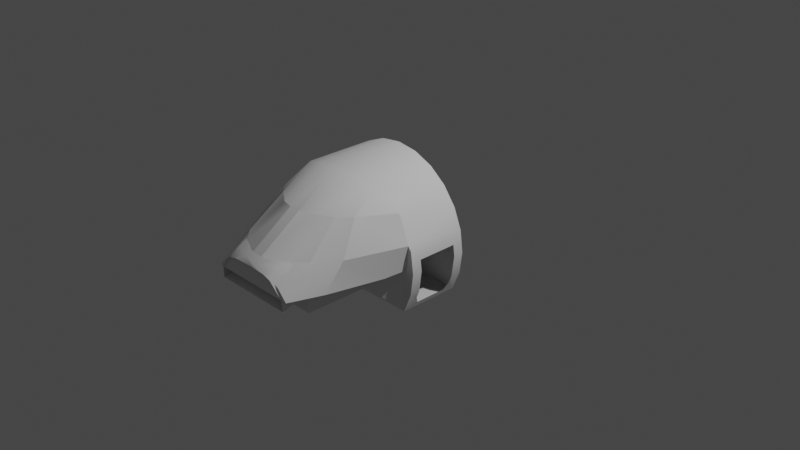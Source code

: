 # Source: bombardiercockpit.blend  (saved by Blender 3.1.7; exported with 4.5.12 LTS)
import bpy
from mathutils import Matrix  # noqa: F401  (used for matrix-valued properties, if any)

bpy.ops.wm.read_factory_settings(use_empty=True)
scene = bpy.context.scene
scene.name = 'Scene'

# ---- collections
col_collection = bpy.data.collections.new('Collection'); scene.collection.children.link(col_collection)

# ---- world
world_world = bpy.data.worlds.new('World'); scene.world = world_world
world_world.use_nodes = True; world_world.node_tree.nodes.clear()
_N = world_world.node_tree.nodes; _L = world_world.node_tree.links
n0 = _N.new('ShaderNodeOutputWorld'); n0.name = 'World Output'; n0.location = (300, 300)
n1 = _N.new('ShaderNodeBackground'); n1.name = 'Background'; n1.location = (10, 300)
n1.inputs[0].default_value = (0.05088, 0.05088, 0.05088, 1.0)
_L.new(n1.outputs[0], n0.inputs[0])
n0.is_active_output = True
world_world.color = (0.05088, 0.05088, 0.05088)
world_world.use_sun_shadow = False
world_world.sun_shadow_jitter_overblur = 0.0

# ---- cameras
cam_camera = bpy.data.cameras.new('Camera')
cam_camera.clip_end = 100.0
cam_camera.ortho_scale = 7.314

# ---- lights
light_light = bpy.data.lights.new('Light', 'POINT')
light_light.transmission_factor = 0.0
light_light.energy = 1000.0
light_light.shadow_soft_size = 0.1
light_light.shadow_maximum_resolution = 0.006
light_light.use_absolute_resolution = True

# ---- meshes
me_cockpit = bpy.data.meshes.new('cockpit')
me_cockpit.from_pydata([(-16.78, 25.77, -0.9805), (-17.9, 34.81, 10.3), (-21.89, 31.41, -1.473), (-22.65, 34.85, 2.547), (-14.35, 31.98, 14.16), (-25.51, 32.6, -1.578), (-20.21, 36.96, 12.93), (-14.37, 32.71, 14.33), (-30.93, 35.0, -0.2784), (-27.67, 37.92, 12.45), (-16.9, 35.34, 13.43), (-35.62, 33.0, -1.613), (-36.97, 35.0, -0.2784), (-30.52, 38.89, 12.18), (-42.38, 32.6, -1.578), (-37.37, 38.89, 12.18), (-45.24, 34.85, 2.547), (-46.0, 31.41, -1.473), (-49.99, 34.81, 10.3), (-51.11, 25.77, -0.9805), (-47.69, 36.96, 12.93), (-50.99, 35.34, 13.43), (-53.52, 32.71, 14.33), (-16.21, 20.58, -0.5263), (-14.35, 31.98, 14.16), (-16.78, 25.77, -0.9806), (-14.37, 32.71, 14.33), (-27.6, 36.28, 9.634), (-27.74, 37.54, 12.57), (-30.53, 37.43, 9.534), (-33.95, 38.39, 12.38), (-33.95, 37.43, 9.534), (-20.74, 35.73, 10.05), (-18.98, 34.99, 10.29), (-16.39, 32.18, 11.34), (-14.77, 31.97, 14.17), (-16.37, 24.89, 11.28), (-30.52, 38.39, 12.38), (-27.67, 37.92, 12.45), (-30.52, 38.89, 12.18), (-20.44, 36.64, 13.04), (-20.21, 36.96, 12.93), (-17.22, 35.08, 13.52), (-16.9, 35.34, 13.43), (-14.76, 32.59, 14.38), (-33.95, 38.89, 12.19), (-51.68, 20.58, -0.5263), (-16.21, 20.58, -0.5263), (-16.37, 24.89, 11.28), (-33.95, 37.43, 9.534), (-37.37, 37.43, 9.534), (-30.53, 37.43, 9.534), (-40.29, 36.28, 9.634), (-27.6, 36.28, 9.634), (-20.74, 35.73, 10.05), (-18.98, 34.99, 10.29), (-16.39, 32.18, 11.34), (-48.91, 34.99, 10.29), (-53.54, 31.98, 14.16), (-51.52, 24.89, 11.28), (-53.12, 31.97, 14.17), (-53.14, 32.59, 14.38), (-33.95, 38.89, 12.19), (-37.37, 38.39, 12.38), (-40.22, 37.92, 12.45), (-33.95, 38.39, 12.38), (-40.16, 37.54, 12.57), (-50.67, 35.08, 13.52), (-50.99, 35.34, 13.43), (-53.52, 32.71, 14.33), (-47.45, 36.64, 13.04), (-47.15, 35.73, 10.05), (-51.5, 32.18, 11.34), (-42.97, 57.44, 39.93), (-58.61, 49.46, 72.01), (-58.61, 49.46, 50.14), (-24.92, 57.44, 39.93), (-60.26, 47.23, 45.99), (-64.15, 42.23, 72.01), (-31.46, 48.15, 20.14), (-16.51, 55.0, 42.13), (-9.283, 49.46, 72.01), (-9.283, 49.46, 50.14), (-3.74, 42.23, 72.01), (-31.46, 35.8, 2.356), (-18.71, 29.49, -0.5189), (-9.365, 35.67, 21.83), (-3.74, 25.09, 36.46), (-1.697, 35.65, 46.17), (-3.039, 25.09, 46.17), (-0.2553, 33.82, 72.01), (0.9332, 24.8, 72.01), (-18.91, 47.81, 26.53), (-26.45, 48.11, 21.31), (-14.37, 25.09, -0.5189), (-49.18, 29.49, -0.5189), (-24.24, 32.0, -0.5189), (-43.66, 32.0, -0.5189), (-9.403, 25.09, 13.35), (-53.52, 25.09, -0.5189), (-53.52, 25.09, 9.369), (-58.49, 25.09, 13.35), (-64.15, 25.09, 36.46), (-67.64, 15.77, 72.01), (-40.96, 14.43, 72.01), (-44.04, 18.57, 72.01), (-44.04, 35.57, 72.01), (-40.96, 38.98, 72.01), (-26.93, 38.98, 72.01), (-26.93, 14.43, 72.01), (-0.2553, 15.77, 72.01), (-3.74, 7.356, 72.01), (-23.85, 18.57, 72.01), (-23.85, 35.57, 72.01), (-51.39, 55.0, 72.01), (-16.51, 55.0, 72.01), (-42.97, 58.49, 72.01), (-24.92, 58.49, 72.01), (-33.95, 59.67, 72.01), (-14.37, 25.09, 9.369), (-14.37, 17.07, 9.369), (-53.52, 17.07, 9.369), (-3.74, 7.356, 46.17), (-67.64, 15.77, 50.5), (-67.64, 15.77, 46.17), (-66.33, 12.61, 50.5), (-65.02, 9.459, 52.12), (-64.15, 7.356, 72.01), (-65.02, 9.459, 66.05), (-66.33, 12.61, 67.68), (-67.64, 15.77, 67.68), (-68.83, 24.8, 72.01), (-68.83, 24.8, 67.68), (-67.64, 33.82, 72.01), (-68.23, 29.31, 67.68), (-68.23, 29.31, 50.5), (-68.83, 24.8, 50.5), (-66.19, 35.65, 46.17), (-61.08, 46.23, 46.93), (-16.22, 35.76, 12.26), (-21.96, 35.79, 6.783), (-64.85, 25.09, 46.17), (-64.15, 7.356, 46.17), (-68.83, 24.8, 46.17), (-67.64, 33.82, 46.17), (-6.811, 46.23, 46.93), (-7.631, 47.23, 45.99), (-14.02, 47.69, 31.51), (-14.37, 17.07, 36.46), (-53.52, 25.09, 36.46), (-14.37, 25.09, 36.46), (-53.52, 17.07, 36.46), (-53.52, 25.09, -0.519), (-58.49, 25.09, 13.35), (-45.94, 35.79, 6.783), (-36.43, 35.8, 2.356), (-33.95, 32.0, -0.5189), (-58.53, 35.67, 21.83), (-36.43, 48.15, 20.14), (-33.95, 58.27, 38.84), (-51.39, 55.0, 42.13), (-48.98, 47.81, 26.53), (-64.15, 25.09, 36.46), (-64.85, 25.09, 46.17), (-51.67, 35.76, 12.26), (-41.44, 48.11, 21.31), (-53.87, 47.69, 31.51)], [], [(17, 19, 18, 16), (0, 1, 4), (137, 138, 78, 133), (21, 20, 16, 18), (1, 7, 4), (20, 64, 12, 16), (1, 10, 7), (13, 9, 8), (43, 41, 38, 39, 45, 30, 37, 28, 40, 42, 44, 26), (149, 151, 121, 100), (8, 3, 2, 5), (64, 15, 12), (20, 68, 69, 61, 67, 70, 66, 63, 65, 62, 15, 64), (58, 18, 19), (22, 18, 58), (21, 18, 22), (25, 24, 23), (24, 36, 23), (26, 44, 35), (24, 26, 35), (24, 35, 36), (63, 66, 52, 50), (40, 28, 27), (32, 40, 27), (67, 57, 71, 70), (42, 33, 44), (44, 33, 34), (44, 34, 35), (35, 34, 36), (3, 8, 9, 6), (160, 166, 161), (77, 166, 160), (55, 54, 53, 51, 49, 50, 52, 71, 57, 59, 48), (37, 29, 27, 28), (56, 55, 48), (14, 17, 16, 12), (72, 59, 57), (59, 58, 46), (58, 19, 46), (60, 58, 59), (69, 58, 60), (61, 69, 60), (8, 12, 15, 62, 13), (6, 10, 1, 3), (66, 70, 52), (70, 71, 52), (57, 67, 61), (57, 61, 72), (72, 61, 60), (72, 60, 59), (73, 116, 160), (116, 114, 160), (3, 1, 0, 2), (159, 118, 116, 73), (160, 75, 77), (76, 80, 117), (80, 115, 117), (46, 47, 48, 59), (146, 82, 80), (50, 49, 65, 63), (148, 150, 119, 120), (156, 96, 84), (140, 84, 96), (85, 139, 140), (94, 98, 86), (85, 94, 86, 147, 139), (88, 87, 89), (88, 89, 90), (89, 91, 90), (91, 89, 110), (79, 159, 158), (89, 122, 110), (122, 111, 110), (166, 164, 161), (147, 92, 139), (160, 161, 165, 73), (76, 117, 118, 159), (145, 83, 81, 82, 146), (124, 143, 136, 123), (89, 87, 98, 94, 150), (94, 119, 150), (102, 141, 149, 100, 119, 94, 99, 101), (81, 115, 80, 82), (132, 134, 135, 136, 143, 144, 133, 131), (143, 124, 142, 141, 137, 144), (122, 148, 151, 142), (37, 30, 31, 29), (122, 142, 127, 111), (84, 155, 156), (83, 90, 91, 110, 111, 127, 103, 104, 109, 112, 113, 108, 107, 106, 133, 78, 74, 114, 116, 118, 117, 115, 81), (123, 125, 126, 128, 129, 130, 103, 127, 142, 124), (144, 137, 133), (90, 83, 145, 88), (75, 74, 78, 138, 77), (131, 103, 130, 132), (85, 96, 156, 97, 95, 99, 94), (74, 75, 160, 114), (106, 105, 104, 103, 131, 133), (120, 121, 151, 148), (73, 165, 158, 159), (97, 155, 154), (33, 42, 40, 32), (119, 100, 121, 120), (142, 151, 149, 141), (153, 152, 157), (164, 95, 154), (12, 8, 5, 11, 14), (97, 156, 155), (164, 166, 157), (84, 79, 158, 155), (76, 159, 79, 93), (147, 80, 92), (76, 93, 92, 80), (147, 146, 80), (98, 87, 88, 86), (162, 137, 163), (157, 137, 162, 153), (148, 122, 89, 150), (86, 88, 145, 146, 147), (157, 166, 77, 138, 137), (154, 165, 161, 164), (95, 97, 154), (95, 164, 157, 152), (140, 93, 79, 84), (85, 140, 96), (139, 92, 93, 140), (155, 158, 165, 154)])
_uv = me_cockpit.uv_layers.new(name='UVMap')
_uv.uv.foreach_set('vector', [0.341, 0.6763, 0.3595, 0.6114, 0.2342, 0.6377, 0.2954, 0.6884, 0.3595, 0.9617, 0.2348, 0.936, 0.2155, 0.9853, 0.7881, 0.7664, 0.7931, 0.6957, 0.956, 0.7429, 0.9506, 0.803, 0.2067, 0.6261, 0.2043, 0.6597, 0.2954, 0.6884, 0.2342, 0.6377, 0.2348, 0.936, 0.2104, 0.9809, 0.2155, 0.9853, 0.2043, 0.6597, 0.2023, 0.7289, 0.3173, 0.7607, 0.2954, 0.6884, 0.2348, 0.936, 0.2075, 0.9476, 0.2104, 0.9809, 0.2019, 0.8184, 0.2027, 0.8455, 0.317, 0.8134, 0.3992, 0.8202, 0.4324, 0.8092, 0.5036, 0.8101, 0.5315, 0.8048, 0.5634, 0.8097, 0.5627, 0.8147, 0.5307, 0.8098, 0.5035, 0.8139, 0.4342, 0.8127, 0.4018, 0.8233, 0.375, 0.8443, 0.3716, 0.8425, 0.6286, 0.8294, 0.6286, 0.8869, 0.4345, 0.8869, 0.4345, 0.8294, 0.317, 0.8134, 0.2955, 0.8854, 0.3408, 0.8972, 0.3378, 0.8626, 0.2023, 0.7289, 0.2017, 0.7562, 0.3173, 0.7607, 0.4324, 0.8092, 0.3992, 0.8202, 0.3716, 0.8425, 0.375, 0.8443, 0.4018, 0.8233, 0.4342, 0.8127, 0.5035, 0.8139, 0.5307, 0.8098, 0.5627, 0.8147, 0.5634, 0.8097, 0.5315, 0.8048, 0.5036, 0.8101, 0.2145, 0.5883, 0.2342, 0.6377, 0.3595, 0.6114, 0.2094, 0.5927, 0.2342, 0.6377, 0.2145, 0.5883, 0.2067, 0.6261, 0.2342, 0.6377, 0.2094, 0.5927, 0.4362, 0.473, 0.5919, 0.4817, 0.4253, 0.4248, 0.5919, 0.4817, 0.5438, 0.4248, 0.4253, 0.4248, 0.3733, 0.9205, 0.3716, 0.917, 0.3762, 0.913, 0.3787, 0.916, 0.3733, 0.9205, 0.3762, 0.913, 0.3787, 0.916, 0.3762, 0.913, 0.4212, 0.8547, 0.6128, 0.1263, 0.5853, 0.1259, 0.583, 0.09584, 0.6126, 0.09806, 0.516, 0.129, 0.5853, 0.1259, 0.583, 0.09584, 0.5181, 0.09952, 0.516, 0.129, 0.583, 0.09584, 0.4819, 0.1295, 0.5, 0.09993, 0.5181, 0.09952, 0.516, 0.129, 0.4819, 0.1295, 0.5, 0.09993, 0.4479, 0.1295, 0.4479, 0.1295, 0.5, 0.09993, 0.4627, 0.1002, 0.4479, 0.1295, 0.4627, 0.1002, 0.444, 0.1247, 0.444, 0.1247, 0.4627, 0.1002, 0.4056, 0.062, 0.2955, 0.8854, 0.317, 0.8134, 0.2027, 0.8455, 0.205, 0.9143, 0.7914, 0.3776, 0.7223, 0.3366, 0.6858, 0.3603, 0.8137, 0.3043, 0.7615, 0.319, 0.7914, 0.3776, 0.04628, 0.9484, 0.03553, 0.9235, 0.02719, 0.8271, 0.01108, 0.7859, 0.01108, 0.7379, 0.01108, 0.6899, 0.02719, 0.6488, 0.03553, 0.5523, 0.04628, 0.5275, 0.1888, 0.4911, 0.1888, 0.9847, 0.6128, 0.1263, 0.6126, 0.09806, 0.583, 0.09584, 0.5853, 0.1259, 0.08657, 0.9867, 0.04628, 0.9484, 0.1888, 0.9847, 0.3381, 0.7112, 0.341, 0.6763, 0.2954, 0.6884, 0.3173, 0.7607, 0.08657, 0.4891, 0.1888, 0.4911, 0.04628, 0.5275, 0.5438, 0.4248, 0.5919, 0.4817, 0.4253, 0.4248, 0.5919, 0.4817, 0.4362, 0.473, 0.4253, 0.4248, 0.3762, 0.913, 0.3787, 0.916, 0.4212, 0.8547, 0.3733, 0.9205, 0.3787, 0.916, 0.3762, 0.913, 0.3716, 0.917, 0.3733, 0.9205, 0.3762, 0.913, 0.317, 0.8134, 0.3173, 0.7607, 0.2017, 0.7562, 0.2012, 0.7873, 0.2019, 0.8184, 0.205, 0.9143, 0.2075, 0.9476, 0.2348, 0.936, 0.2955, 0.8854, 0.5853, 0.1259, 0.516, 0.129, 0.583, 0.09584, 0.516, 0.129, 0.5181, 0.09952, 0.583, 0.09584, 0.5, 0.09993, 0.4819, 0.1295, 0.4479, 0.1295, 0.5, 0.09993, 0.4479, 0.1295, 0.4627, 0.1002, 0.4627, 0.1002, 0.4479, 0.1295, 0.444, 0.1247, 0.4627, 0.1002, 0.444, 0.1247, 0.4056, 0.062, 0.7585, 0.5472, 0.9708, 0.5622, 0.7685, 0.6063, 0.9708, 0.5622, 0.9659, 0.6223, 0.7685, 0.6063, 0.2955, 0.8854, 0.2348, 0.936, 0.3595, 0.9617, 0.3408, 0.8972, 0.7557, 0.4867, 0.9753, 0.502, 0.9708, 0.5622, 0.7585, 0.5472, 0.7685, 0.6063, 0.8166, 0.6707, 0.7876, 0.6865, 0.7721, 0.4301, 0.7914, 0.3776, 0.9787, 0.4411, 0.7914, 0.3776, 0.9803, 0.3796, 0.9787, 0.4411, 0.4504, 0.1464, 0.597, 0.1464, 0.5963, 0.1984, 0.4511, 0.1984, 0.8137, 0.3043, 0.8412, 0.3214, 0.7914, 0.3776, 0.6126, 0.09806, 0.6448, 0.09768, 0.6451, 0.126, 0.6128, 0.1263, 0.6286, 0.8869, 0.6286, 0.8294, 0.4345, 0.8294, 0.4345, 0.8869, 0.4578, 0.3771, 0.484, 0.3178, 0.5055, 0.3553, 0.5404, 0.3235, 0.5055, 0.3553, 0.484, 0.3178, 0.4907, 0.2779, 0.5843, 0.2954, 0.5404, 0.3235, 0.491, 0.237, 0.5858, 0.21, 0.6528, 0.2635, 0.4907, 0.2779, 0.491, 0.237, 0.6451, 0.2793, 0.6995, 0.3325, 0.5843, 0.2954, 0.7961, 0.2256, 0.7319, 0.1723, 0.7937, 0.1609, 0.8063, 0.2239, 0.7937, 0.1609, 0.9714, 0.1946, 0.7937, 0.1609, 0.9642, 0.135, 0.9714, 0.1946, 0.9642, 0.135, 0.7937, 0.1609, 0.9547, 0.07568, 0.6259, 0.4282, 0.7557, 0.4867, 0.6039, 0.4296, 0.7937, 0.1609, 0.7766, 0.04505, 0.9547, 0.07568, 0.7766, 0.04505, 0.9446, 0.01647, 0.9547, 0.07568, 0.6995, 0.3325, 0.6227, 0.2899, 0.6879, 0.3562, 0.7223, 0.3366, 0.687, 0.3464, 0.6227, 0.2899, 0.7914, 0.3776, 0.6858, 0.3603, 0.6429, 0.3995, 0.7721, 0.4301, 0.7721, 0.4301, 0.9787, 0.4411, 0.9753, 0.502, 0.7557, 0.4867, 0.8191, 0.2955, 0.9771, 0.2554, 0.9803, 0.318, 0.8412, 0.3214, 0.8137, 0.3043, 0.7694, 0.9084, 0.7747, 0.8482, 0.8033, 0.8507, 0.798, 0.9109, 0.7535, 0.7889, 0.7491, 0.7279, 0.7135, 0.5826, 0.6823, 0.4955, 0.6823, 0.7279, 0.6823, 0.4955, 0.6823, 0.5576, 0.6823, 0.7279, 0.7491, 0.7279, 0.7535, 0.7889, 0.6823, 0.7279, 0.4245, 0.5576, 0.6706, 0.5576, 0.6706, 0.4955, 0.6823, 0.4955, 0.7135, 0.5826, 0.9803, 0.318, 0.9803, 0.3796, 0.7914, 0.3776, 0.8412, 0.3214, 0.9168, 0.8607, 0.9194, 0.8306, 0.8059, 0.8207, 0.8033, 0.8507, 0.7747, 0.8482, 0.7799, 0.7881, 0.9506, 0.803, 0.9454, 0.8632, 0.5378, 0.9396, 0.4718, 0.9335, 0.4096, 0.9106, 0.5388, 0.9106, 0.6161, 0.9173, 0.6032, 0.9283, 0.7374, 0.7889, 0.6706, 0.7279, 0.4245, 0.7279, 0.3577, 0.7889, 0.6128, 0.1263, 0.6451, 0.126, 0.6448, 0.09768, 0.6126, 0.09806, 0.2948, 0.4476, 0.01393, 0.4476, 0.01393, 0.3275, 0.2948, 0.3275, 0.4933, 0.3751, 0.4933, 0.3751, 0.4578, 0.3771, 0.03519, 0.2005, 0.01669, 0.1559, 0.01038, 0.108, 0.01669, 0.06006, 0.03518, 0.01541, 0.3558, 0.01541, 0.3743, 0.06006, 0.2327, 0.05297, 0.1583, 0.05297, 0.1419, 0.07491, 0.1419, 0.1651, 0.1583, 0.1833, 0.2327, 0.1833, 0.2491, 0.1651, 0.3743, 0.1559, 0.3558, 0.2005, 0.3264, 0.2389, 0.2881, 0.2683, 0.2434, 0.2868, 0.1955, 0.2931, 0.1476, 0.2868, 0.1029, 0.2683, 0.0646, 0.2389, 0.798, 0.9109, 0.796, 0.9335, 0.8048, 0.957, 0.8968, 0.965, 0.9095, 0.9434, 0.9115, 0.9208, 0.9401, 0.9234, 0.9348, 0.9835, 0.7641, 0.9686, 0.7694, 0.9084, 0.7799, 0.7881, 0.7881, 0.7664, 0.9506, 0.803, 0.9714, 0.1946, 0.9771, 0.2554, 0.8191, 0.2955, 0.8063, 0.2239, 0.8166, 0.6707, 0.961, 0.6825, 0.956, 0.7429, 0.7931, 0.6957, 0.7876, 0.6865, 0.9454, 0.8632, 0.9401, 0.9234, 0.9115, 0.9208, 0.9168, 0.8607, 0.4578, 0.972, 0.4844, 0.9841, 0.5312, 0.9841, 0.5779, 0.9841, 0.6045, 0.972, 0.6254, 0.9508, 0.4369, 0.9508, 0.961, 0.6825, 0.8166, 0.6707, 0.7685, 0.6063, 0.9659, 0.6223, 0.2491, 0.1651, 0.2491, 0.07491, 0.2327, 0.05297, 0.3743, 0.06006, 0.3806, 0.108, 0.3743, 0.1559, 0.6706, 0.5576, 0.4245, 0.5576, 0.4245, 0.7279, 0.6706, 0.7279, 0.7721, 0.4301, 0.6429, 0.3995, 0.6259, 0.4282, 0.7557, 0.4867, 0.484, 0.3178, 0.4969, 0.3863, 0.5404, 0.3235, 0.5, 0.09993, 0.4819, 0.1295, 0.516, 0.129, 0.5181, 0.09952, 0.4682, 0.07738, 0.7488, 0.07738, 0.7488, 0.01987, 0.4682, 0.01987, 0.7463, 0.9565, 0.6286, 0.8869, 0.6286, 0.8294, 0.7463, 0.8294, 0.5858, 0.21, 0.491, 0.237, 0.6528, 0.2635, 0.5843, 0.2954, 0.4907, 0.2779, 0.5404, 0.3235, 0.3173, 0.7607, 0.317, 0.8134, 0.3378, 0.8626, 0.339, 0.772, 0.3381, 0.7112, 0.484, 0.3178, 0.4578, 0.3771, 0.5055, 0.3553, 0.6227, 0.2899, 0.6995, 0.3325, 0.6528, 0.2635, 0.4969, 0.3863, 0.6039, 0.4296, 0.6039, 0.4296, 0.4969, 0.3863, 0.7721, 0.4301, 0.7557, 0.4867, 0.6259, 0.4282, 0.6429, 0.3995, 0.7223, 0.3366, 0.7914, 0.3776, 0.6879, 0.3562, 0.7721, 0.4301, 0.6429, 0.3995, 0.6858, 0.3603, 0.7914, 0.3776, 0.7615, 0.319, 0.8137, 0.3043, 0.7914, 0.3776, 0.5858, 0.21, 0.7319, 0.1723, 0.7961, 0.2256, 0.7675, 0.2313, 0.7319, 0.1723, 0.7961, 0.2256, 0.7937, 0.1609, 0.7675, 0.2313, 0.7961, 0.2256, 0.7319, 0.1723, 0.5858, 0.21, 0.6286, 0.8869, 0.7463, 0.9565, 0.7463, 0.8294, 0.6286, 0.8294, 0.7675, 0.2313, 0.8134, 0.2303, 0.8191, 0.2955, 0.8137, 0.3043, 0.6995, 0.3325, 0.6451, 0.2793, 0.7615, 0.319, 0.7876, 0.6865, 0.7931, 0.6957, 0.7961, 0.2256, 0.5404, 0.3235, 0.6429, 0.3995, 0.687, 0.3464, 0.5843, 0.2954, 0.4907, 0.2779, 0.484, 0.3178, 0.5404, 0.3235, 0.4907, 0.2779, 0.6227, 0.2899, 0.6528, 0.2635, 0.491, 0.237, 0.5404, 0.3235, 0.6429, 0.3995, 0.6039, 0.4296, 0.5055, 0.3553, 0.4907, 0.2779, 0.5404, 0.3235, 0.484, 0.3178, 0.6227, 0.2899, 0.6858, 0.3603, 0.6429, 0.3995, 0.5404, 0.3235, 0.4969, 0.3863, 0.6259, 0.4282, 0.6429, 0.3995, 0.5404, 0.3235])
me_cockpit.use_remesh_fix_poles = True
me_cockpit.use_remesh_preserve_attributes = False
me_cockpit.update()
me_cockpit.normals_split_custom_set([tuple(v) for v in zip(*[iter([-0.5464, 0.6783, -0.4913, -0.7177, 0.5767, -0.3903, -0.6343, 0.6957, -0.3371, -0.3807, 0.8311, -0.4055, 0.7177, 0.5767, -0.3903, 0.6343, 0.6958, -0.337, 0.8031, 0.3302, -0.4959, 0.8667, -0.4952, 0.05999, 0.8361, -0.5485, 0.004149, 0.8694, -0.4938, 0.01453, 0.964, -0.2656, 0.01032, -0.6343, 0.7021, -0.3236, -0.3309, 0.9057, -0.265, -0.3807, 0.831, -0.4055, -0.6343, 0.6958, -0.337, 0.6342, 0.6958, -0.3371, 0.7891, 0.2676, -0.5529, 0.8031, 0.3301, -0.4959, -0.331, 0.9057, -0.2651, -0.2127, 0.9418, -0.2603, -0.06468, 0.8062, -0.5882, -0.3807, 0.831, -0.4055, 0.6343, 0.6958, -0.3371, 0.6343, 0.7021, -0.3236, 0.7891, 0.2676, -0.5529, 0.171, 0.9389, -0.2989, 0.2127, 0.9418, -0.2603, 0.06469, 0.8062, -0.5882, 0.0003842, 0.3166, 0.9486, -0.002696, 0.3161, 0.9487, 0.004773, 0.3157, 0.9489, 0.0177, 0.3617, 0.9321, 0.0002348, 0.3474, 0.9377, 6.94e-07, 0.3458, 0.9383, 0.02079, 0.3589, 0.9332, 0.001778, 0.3131, 0.9497, -0.00822, 0.3196, 0.9475, 0.001325, 0.3141, 0.9494, 0.0155, 0.3374, 0.9412, 0.01692, 0.3384, 0.9408, 1.0, 0.0, 0.0, 1.0, 0.0, 0.0, 1.0, 0.0, 0.0, 1.0, 0.0, 0.0, 0.06467, 0.8062, -0.5881, 0.3807, 0.831, -0.4055, 0.5464, 0.6783, -0.4913, 0.2103, 0.7526, -0.624, -0.2127, 0.9418, -0.2603, -0.171, 0.9389, -0.2989, -0.06468, 0.8062, -0.5881, 0.002698, 0.3161, 0.9487, -0.000365, 0.3167, 0.9485, -0.01688, 0.3384, 0.9409, -0.01551, 0.3374, 0.9412, -0.001353, 0.3141, 0.9494, 0.008219, 0.3196, 0.9475, -0.001791, 0.3131, 0.9497, -0.02077, 0.3589, 0.9332, 1.259e-06, 0.3459, 0.9383, -0.0002401, 0.3474, 0.9377, -0.01768, 0.3617, 0.9321, -0.004802, 0.3157, 0.9489, -0.7471, -0.045, 0.6632, -0.6343, 0.6958, -0.3371, -0.7176, 0.5767, -0.3903, -0.7891, 0.2677, -0.5528, -0.6343, 0.6958, -0.3371, -0.7471, -0.04498, 0.6632, -0.6343, 0.7021, -0.3236, -0.6343, 0.6958, -0.3371, -0.7891, 0.2677, -0.5528, 0.977, 0.08983, -0.1933, 0.9819, -0.188, 0.02157, 0.993, -0.01052, -0.1175, 0.9819, -0.188, 0.02159, 0.9386, -0.3199, 0.1294, 0.993, -0.01049, -0.1175, 0.1501, -0.2874, 0.946, 0.2302, -0.3245, 0.9174, 0.04942, -0.324, 0.9448, 0.01852, -0.2951, 0.9553, 0.1501, -0.2874, 0.946, 0.04944, -0.324, 0.9447, 0.01853, -0.2951, 0.9553, 0.04944, -0.324, 0.9447, 0.01993, -0.3814, 0.9242, 0.1645, -0.9291, 0.3311, 0.2208, -0.9009, 0.3736, 0.2221, -0.9103, 0.3492, 0.1858, -0.9305, 0.3158, -0.2954, -0.9019, 0.3153, -0.2208, -0.9009, 0.3736, -0.2221, -0.9103, 0.3492, -0.2548, -0.922, 0.2917, -0.2953, -0.9019, 0.3153, -0.2221, -0.9103, 0.3492, 0.6389, -0.6726, 0.3734, 0.5238, -0.7913, 0.3153, 0.2548, -0.922, 0.2916, 0.2954, -0.9019, 0.3153, -0.6389, -0.6725, 0.3735, -0.5238, -0.7913, 0.3153, -0.8128, -0.3437, 0.4704, -0.8128, -0.3438, 0.4704, -0.5238, -0.7914, 0.3152, -0.8195, -0.2929, 0.4925, -0.8128, -0.3438, 0.4704, -0.8195, -0.2929, 0.4925, -0.8667, -0.09182, 0.4903, -0.8667, -0.0918, 0.4902, -0.8195, -0.2929, 0.4925, -0.8677, -0.006337, 0.4971, 0.3807, 0.8311, -0.4055, 0.06468, 0.8062, -0.5882, 0.2127, 0.9418, -0.2603, 0.331, 0.9057, -0.2651, 0.4847, -0.8513, 0.2011, 0.5201, -0.737, 0.4317, 0.3936, -0.8084, 0.4377, 0.727, -0.6792, 0.1007, 0.6447, -0.7063, 0.2923, 0.4848, -0.8512, 0.2011, -0.1606, 0.05524, 0.9855, -0.06821, 0.08579, 0.994, 0.01756, 0.1603, 0.9869, 0.004598, 0.1434, 0.9897, 4.491e-07, 0.1383, 0.9904, -0.004605, 0.1434, 0.9897, -0.01753, 0.1603, 0.9869, 0.06821, 0.0858, 0.994, 0.1606, 0.05524, 0.9855, 0.08608, 0.09927, 0.9913, -0.08608, 0.09927, 0.9913, -0.1645, -0.9291, 0.3311, -0.1858, -0.9305, 0.3158, -0.2221, -0.9103, 0.3492, -0.2208, -0.9009, 0.3736, -0.3823, -0.008004, 0.924, -0.1606, 0.05523, 0.9855, -0.08606, 0.09926, 0.9913, -0.2103, 0.7526, -0.624, -0.5464, 0.6783, -0.4913, -0.3807, 0.831, -0.4055, -0.06468, 0.8062, -0.5881, 0.3823, -0.008004, 0.924, 0.08607, 0.09927, 0.9913, 0.1606, 0.05523, 0.9855, -0.9386, -0.3199, 0.1294, -0.9819, -0.188, 0.02159, -0.993, -0.01048, -0.1175, -0.9819, -0.188, 0.02156, -0.977, 0.08983, -0.1933, -0.993, -0.01048, -0.1175, -0.04946, -0.3241, 0.9447, -0.7471, -0.04496, 0.6632, -0.01992, -0.3814, 0.9242, -0.1501, -0.2874, 0.946, -0.7471, -0.04502, 0.6632, -0.04942, -0.324, 0.9448, -0.2302, -0.3245, 0.9174, -0.1501, -0.2874, 0.946, -0.04944, -0.3241, 0.9447, 0.06469, 0.8062, -0.5881, -0.06469, 0.8062, -0.5881, -0.1709, 0.939, -0.2985, 1.267e-06, 0.9426, -0.3339, 0.171, 0.9389, -0.2989, 0.3309, 0.9057, -0.265, 0.6343, 0.7021, -0.3236, 0.6343, 0.6958, -0.337, 0.3807, 0.831, -0.4055, 0.2208, -0.9009, 0.3736, 0.2954, -0.9019, 0.3153, 0.2221, -0.9103, 0.3492, 0.2953, -0.9019, 0.3153, 0.2548, -0.922, 0.2916, 0.2221, -0.9103, 0.3492, 0.5238, -0.7913, 0.3153, 0.6389, -0.6725, 0.3735, 0.8128, -0.3437, 0.4704, 0.5238, -0.7914, 0.3153, 0.8128, -0.3438, 0.4704, 0.8195, -0.2929, 0.4925, 0.8195, -0.2929, 0.4925, 0.8128, -0.3437, 0.4704, 0.8667, -0.09182, 0.4903, 0.8195, -0.2929, 0.4925, 0.8667, -0.0918, 0.4902, 0.8677, -0.006337, 0.4971, 0.2251, -0.9407, 0.2538, 0.2491, -0.9683, 0.0192, 0.4847, -0.8512, 0.2011, 0.2491, -0.9683, 0.0192, 0.5, -0.866, 7.588e-07, 0.4847, -0.8512, 0.2011, 0.3807, 0.8311, -0.4055, 0.6343, 0.6958, -0.337, 0.7176, 0.5767, -0.3903, 0.5464, 0.6783, -0.4913, -6.907e-06, -0.9627, 0.2707, 6.805e-06, -0.9994, 0.03424, 0.2491, -0.9683, 0.0192, 0.2251, -0.9407, 0.2539, 0.4847, -0.8512, 0.2011, 0.7057, -0.708, 0.02764, 0.727, -0.6792, 0.1007, -0.2251, -0.9407, 0.2538, -0.4847, -0.8512, 0.2011, -0.2491, -0.9683, 0.01919, -0.4847, -0.8513, 0.2011, -0.5, -0.866, -2.002e-06, -0.2491, -0.9683, 0.01919, 1.013e-07, -0.9394, 0.3429, 1.013e-07, -0.9394, 0.3429, 1.013e-07, -0.9394, 0.3429, 1.013e-07, -0.9394, 0.3429, -0.727, -0.6792, 0.1007, -0.7057, -0.708, 0.02763, -0.4847, -0.8512, 0.2011, 0.1858, -0.9306, 0.3154, 0.0, -0.9471, 0.321, 0.0, -0.9471, 0.321, 0.1645, -0.9291, 0.3311, -1.0, 0.0, 0.0, -1.0, 0.0, 0.0, -1.0, 0.0, 0.0, -1.0, 0.0, 0.0, 2.672e-06, -0.6271, 0.779, -0.2488, -0.7744, 0.5816, -0.159, -0.7202, 0.6752, -0.3, -0.765, 0.5698, -0.1591, -0.7202, 0.6752, -0.2489, -0.7744, 0.5816, -0.5278, -0.7076, 0.4699, -0.5899, -0.6735, 0.4454, -0.3951, -0.7794, 0.4863, -0.7182, -0.555, 0.4197, -0.9207, -0.2275, 0.3172, -0.7776, -0.4497, 0.4394, -0.5277, -0.7076, 0.4699, -0.7182, -0.5549, 0.4197, -0.6225, -0.6488, 0.4376, -0.5697, -0.6413, 0.514, -0.5899, -0.6735, 0.4454, -0.9724, 0.09444, 0.2132, -0.9818, 0.02892, 0.1875, -0.992, 0.0812, 0.09695, -0.9954, 0.01692, 0.09428, -0.992, 0.08117, 0.09697, -0.9723, -0.2197, 0.08008, -0.992, 0.08119, 0.09695, -0.9884, 0.0008634, 0.1519, -0.9723, -0.2197, 0.08012, -0.9884, 0.0009008, 0.152, -0.992, 0.08119, 0.09696, -0.9732, 0.2127, 0.08692, -0.04344, -0.8759, 0.4806, -9.591e-06, -0.9627, 0.2707, -6.706e-06, -0.8408, 0.5413, -0.992, 0.0812, 0.09695, -0.9888, 0.1136, 0.09638, -0.9732, 0.2127, 0.08691, -0.9888, 0.1136, 0.09636, -0.9239, 0.3827, -3.243e-08, -0.9732, 0.2127, 0.08692, 0.5697, -0.6413, 0.514, 0.6258, -0.643, 0.4416, 0.5082, -0.7246, 0.4654, -0.5201, -0.737, 0.4317, -0.5682, -0.638, 0.5196, -0.6257, -0.643, 0.4416, 0.4847, -0.8513, 0.2011, 0.3937, -0.8083, 0.4377, 0.1933, -0.8706, 0.4524, 0.2251, -0.9407, 0.2538, -0.2251, -0.9407, 0.2538, -0.2491, -0.9683, 0.0192, -8.069e-06, -0.9994, 0.03424, 5.89e-06, -0.9627, 0.2707, -0.8361, -0.5485, 0.004149, -0.8694, -0.4939, 0.01454, -0.7071, -0.7071, -3.002e-06, -0.7057, -0.708, 0.02761, -0.727, -0.6792, 0.1007, 0.9659, 0.2588, 0.0, 1.0, -1.921e-05, -5.706e-09, 1.0, -1.919e-05, 0.0, 0.9659, 0.2588, 5.704e-09, 0.0, 1.0, 5.731e-08, 0.0, 1.0, 5.731e-08, 0.0, 1.0, 5.731e-08, 0.0, 1.0, 5.731e-08, 0.0, 1.0, 5.731e-08, 0.0, 0.0, 0.0, 0.0, 0.0, 0.0, 0.0, 0.0, 0.0, 0.0, 1.0, 7.006e-08, 0.0, 1.0, 7.006e-08, 0.0, 1.0, 7.006e-08, 0.0, 1.0, 7.006e-08, 0.0, 1.0, 7.006e-08, 0.0, 1.0, 7.006e-08, 0.0, 1.0, 7.006e-08, 0.0, 1.0, 7.006e-08, -0.7071, -0.7071, -3.211e-06, -0.5, -0.866, -3.214e-06, -0.4847, -0.8513, 0.2011, -0.7057, -0.708, 0.02762, 1.0, 1.87e-05, 0.0, 0.9914, -0.1305, 0.0, 0.9914, -0.1305, 0.0, 1.0, 1.87e-05, 5.706e-09, 1.0, 1.864e-05, 0.0, 0.9373, -0.3469, 0.03435, 0.964, -0.2656, 0.0103, 1.0, 1.864e-05, 5.706e-09, -1.575e-06, 0.0, 1.0, -1.575e-06, 0.0, 1.0, -1.575e-06, 0.0, 1.0, -1.575e-06, 0.0, 1.0, -1.575e-06, 0.0, 1.0, -1.575e-06, 0.0, 1.0, 0.0, 0.7071, 0.7071, 0.0, 0.7071, 0.7071, 0.0, 0.7071, 0.7071, 0.0, 0.7071, 0.7071, -0.1645, -0.9291, 0.3311, 0.0, -0.9471, 0.321, 0.0, -0.9471, 0.321, -0.1858, -0.9305, 0.3158, -1.579e-08, 1.0, -3.911e-08, -1.579e-08, 1.0, -3.911e-08, -1.579e-08, 1.0, -3.911e-08, -1.579e-08, 1.0, -3.911e-08, -0.102, -0.5821, 0.8067, 0.102, -0.5821, 0.8067, 1.889e-06, -0.6271, 0.779, 5.824e-08, 0.0, -1.0, 5.824e-08, 0.0, -1.0, 5.824e-08, 0.0, -1.0, 5.824e-08, 0.0, -1.0, 5.824e-08, 0.0, -1.0, 5.824e-08, 0.0, -1.0, 5.824e-08, 0.0, -1.0, 5.824e-08, 0.0, -1.0, 5.824e-08, 0.0, -1.0, 5.824e-08, 0.0, -1.0, 5.824e-08, 0.0, -1.0, 5.824e-08, 0.0, -1.0, 5.824e-08, 0.0, -1.0, 5.824e-08, 0.0, -1.0, 5.824e-08, 0.0, -1.0, 5.824e-08, 0.0, -1.0, 5.824e-08, 0.0, -1.0, 5.824e-08, 0.0, -1.0, 5.824e-08, 0.0, -1.0, 5.824e-08, 0.0, -1.0, 5.824e-08, 0.0, -1.0, 5.824e-08, 0.0, -1.0, 5.824e-08, 0.0, -1.0, 0.9659, 0.2588, 3.063e-08, 0.9239, 0.3827, 3.089e-08, 0.9239, 0.3827, 3.089e-08, 0.9239, 0.3827, 3.089e-08, 0.9239, 0.3827, 3.089e-08, 0.9659, 0.2588, 2.948e-08, 0.9659, 0.2588, 3.063e-08, 0.9239, 0.3827, 3.089e-08, 0.9239, 0.3827, 3.089e-08, 0.9659, 0.2588, 2.492e-08, 0.9373, -0.3469, 0.03433, 0.8667, -0.4952, 0.05996, 0.964, -0.2656, 0.01035, -0.9723, -0.2197, 0.08012, -0.8694, -0.4939, 0.01452, -0.8361, -0.5485, 0.004173, -0.9954, 0.01695, 0.09431, 0.7057, -0.708, 0.02763, 0.7071, -0.7071, 0.0006399, 0.8694, -0.4938, 0.01453, 0.8362, -0.5484, 0.004143, 0.727, -0.6792, 0.1007, 1.0, -1.951e-05, 4.796e-08, 0.9659, 0.2588, 5.104e-08, 0.9659, 0.2588, 4.796e-08, 1.0, -1.948e-05, 4.225e-08, -3.601e-07, 1.727e-06, 1.0, -3.601e-07, 1.727e-06, 1.0, -3.601e-07, 1.727e-06, 1.0, -3.601e-07, 1.727e-06, 1.0, -3.601e-07, 1.727e-06, 1.0, -3.601e-07, 1.727e-06, 1.0, -3.601e-07, 1.727e-06, 1.0, 0.7071, -0.7071, 1.952e-05, 0.7057, -0.708, 0.02762, 0.4847, -0.8513, 0.2011, 0.5, -0.866, 7.229e-07, 0.0, 0.0, -1.0, 0.0, 0.0, -1.0, 0.0, 0.0, -1.0, 0.0, 0.0, -1.0, 0.0, 0.0, -1.0, 0.0, 0.0, -1.0, 0.0, 1.0, 0.0, 0.0, 1.0, 0.0, 0.0, 1.0, 0.0, 0.0, 1.0, 0.0, 0.2251, -0.9407, 0.2538, 0.1933, -0.8706, 0.4524, 0.04346, -0.8759, 0.4806, -3.073e-07, -0.9627, 0.2707, 0.2488, -0.7745, 0.5816, 0.3134, -0.7545, 0.5767, 0.3951, -0.7794, 0.4863, -0.5238, -0.7913, 0.3152, -0.6389, -0.6726, 0.3734, -0.2954, -0.9019, 0.3153, -0.2548, -0.922, 0.2916, 0.0, 0.0, 1.0, 0.0, 0.0, 1.0, 0.0, 0.0, 1.0, 0.0, 0.0, 1.0, 0.6612, 0.02613, 0.7498, 0.6561, 0.01313, 0.7546, 0.6508, 1.464e-05, 0.7593, 0.6578, 0.0175, 0.753, 0.9207, -0.2275, 0.3172, 0.7182, -0.555, 0.4197, 0.7776, -0.4497, 0.4394, 0.5899, -0.6735, 0.4454, 0.5278, -0.7076, 0.4699, 0.3951, -0.7794, 0.4863, -0.06466, 0.8062, -0.5881, 0.06466, 0.8062, -0.5882, 0.2102, 0.7526, -0.624, -0.01243, 0.5492, -0.8356, -0.2102, 0.7526, -0.624, 0.2488, -0.7745, 0.5817, -4.889e-06, -0.6271, 0.779, 0.1591, -0.7202, 0.6752, 0.6258, -0.643, 0.4416, 0.5697, -0.6413, 0.514, 0.7776, -0.4497, 0.4394, -4.24e-06, -0.7676, 0.641, -4.253e-06, -0.8408, 0.5413, -4.255e-06, -0.8408, 0.5413, -4.246e-06, -0.7676, 0.6409, -0.2251, -0.9407, 0.2538, 1.73e-05, -0.9627, 0.2707, -0.04346, -0.8759, 0.4806, -0.1933, -0.8706, 0.4524, -0.5201, -0.737, 0.4317, -0.4847, -0.8513, 0.2011, -0.5082, -0.7246, 0.4654, -0.2251, -0.9407, 0.2538, -0.1933, -0.8706, 0.4524, -0.3937, -0.8083, 0.4377, -0.4847, -0.8513, 0.2011, -0.6447, -0.7063, 0.2923, -0.727, -0.6792, 0.1007, -0.4847, -0.8512, 0.2011, -0.9207, -0.2275, 0.3172, -0.9818, 0.02892, 0.1876, -0.9724, 0.09442, 0.2132, -0.9742, -0.01408, 0.225, 0.9818, 0.02889, 0.1876, 0.9724, 0.09444, 0.2132, 0.9903, 0.1133, 0.08013, 0.9742, -0.01408, 0.225, 0.9724, 0.09443, 0.2132, 0.9818, 0.02889, 0.1876, 0.9207, -0.2275, 0.3172, -0.6561, 0.01313, 0.7546, -0.6612, 0.02613, 0.7498, -0.658, 0.0179, 0.7528, -0.6508, 1.46e-05, 0.7593, -0.7998, -0.5054, 0.324, -0.7911, -0.5404, 0.2865, -0.7807, -0.5655, 0.2659, -0.7319, -0.5808, 0.3562, -0.8483, -0.4202, 0.3223, 0.8011, -0.5024, 0.3253, 0.8418, -0.4892, 0.2283, 0.822, -0.5397, 0.1815, 0.8807, -0.4058, 0.2444, 0.7383, -0.564, 0.3699, 0.3951, -0.7794, 0.4863, 0.2968, -0.7812, 0.5492, 0.3562, -0.7798, 0.5148, 0.3941, -0.736, 0.5504, 0.5278, -0.7076, 0.4699, 0.2488, -0.7744, 0.5817, 0.3951, -0.7794, 0.4863, 0.5278, -0.7076, 0.4699, 0.6258, -0.6429, 0.4416, 0.7776, -0.4497, 0.4394, 0.7182, -0.555, 0.4197, -0.3, -0.765, 0.5698, -0.4861, -0.7066, 0.5142, -0.319, -0.8089, 0.494, -0.1591, -0.7202, 0.6752, -0.5278, -0.7075, 0.4699, -0.3, -0.765, 0.5698, -0.2489, -0.7744, 0.5816, -0.3618, -0.7641, 0.5341, -0.4161, -0.7568, 0.5041, -0.4861, -0.7066, 0.5142, -0.3, -0.765, 0.5698, 0.3134, -0.7545, 0.5767, 0.3218, -0.7936, 0.5165, 0.2968, -0.7812, 0.5492, 0.3944, -0.7806, 0.4848])] * 3)])

# ---- objects
ob_light = bpy.data.objects.new('Light', light_light)
ob_camera = bpy.data.objects.new('Camera', cam_camera)
ob_shellcollider = bpy.data.objects.new('shellCollider', me_cockpit)
ob_freeiva = bpy.data.objects.new('FreeIva', None)

# ---- transforms, parenting, visibility, modifiers, constraints
ob_light.location = (4.076, 1.005, 5.904)
ob_light.rotation_euler = (0.6503, 0.05522, 1.866)
ob_light.lock_rotations_4d = False
ob_light.empty_display_type = 'ARROWS'
ob_light.color = (0.0, 0.0, 0.0, 0.0)
ob_light.lineart.crease_threshold = 0.0
ob_camera.location = (7.359, -6.926, 4.958)
ob_camera.rotation_euler = (1.109, 0.0, 0.8149)
ob_camera.lock_rotations_4d = False
ob_camera.empty_display_type = 'ARROWS'
ob_camera.color = (0.0, 0.0, 0.0, 0.0)
ob_camera.display_type = 'WIRE'
ob_camera.lineart.crease_threshold = 0.0
ob_shellcollider.parent = ob_freeiva
ob_shellcollider.location = (-0.8622, -1.829, -0.6742)
ob_shellcollider.rotation_mode = 'QUATERNION'
ob_shellcollider.rotation_quaternion = (1.152e-07, 1.152e-07, 0.7071, 0.7071)
ob_shellcollider.scale = (0.0254, 0.0254, 0.0254)
ob_freeiva.location = (0.0, 0.0, 0.0)

# ---- collection membership
col_collection.objects.link(ob_light)
col_collection.objects.link(ob_camera)
col_collection.objects.link(ob_shellcollider)
col_collection.objects.link(ob_freeiva)

# ---- scene / render settings (as saved in the file)
scene.camera = ob_camera
scene.frame_start = 1; scene.frame_end = 250; scene.frame_set(1)
scene.render.engine = 'BLENDER_EEVEE_NEXT'
scene.cycles.sampling_pattern = 'TABULATED_SOBOL'
scene.cycles.use_light_tree = False
scene.view_settings.view_transform = 'Filmic'
bpy.context.view_layer.update()
